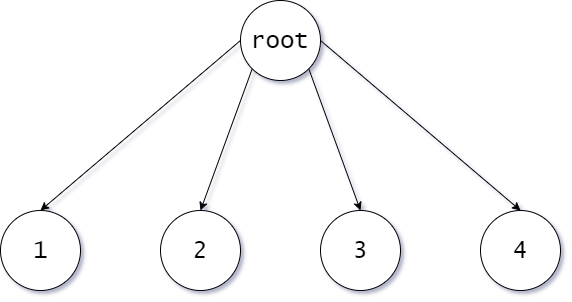

The diagram above was exported from draw.io. Its source (the exported page's mxGraphModel, read from the mxfile embedded in the PNG):
<mxGraphModel dx="780" dy="1154" grid="1" gridSize="10" guides="1" tooltips="1" connect="1" arrows="1" fold="1" page="1" pageScale="1" pageWidth="850" pageHeight="1100" math="0" shadow="0">
  <root>
    <mxCell id="0" />
    <mxCell id="1" parent="0" />
    <mxCell id="c9xjN9RppPLeCBwAU-lL-1" value="&lt;font face=&quot;Lucida Console&quot; style=&quot;font-size: 24px&quot;&gt;root&lt;/font&gt;" style="ellipse;whiteSpace=wrap;html=1;aspect=fixed;" vertex="1" parent="1">
      <mxGeometry x="400" y="150" width="80" height="80" as="geometry" />
    </mxCell>
    <mxCell id="c9xjN9RppPLeCBwAU-lL-2" value="&lt;font style=&quot;font-size: 24px&quot; face=&quot;Lucida Console&quot;&gt;1&lt;/font&gt;" style="ellipse;whiteSpace=wrap;html=1;aspect=fixed;" vertex="1" parent="1">
      <mxGeometry x="160" y="360" width="80" height="80" as="geometry" />
    </mxCell>
    <mxCell id="c9xjN9RppPLeCBwAU-lL-3" value="&lt;font style=&quot;font-size: 24px&quot; face=&quot;Lucida Console&quot;&gt;2&lt;/font&gt;" style="ellipse;whiteSpace=wrap;html=1;aspect=fixed;" vertex="1" parent="1">
      <mxGeometry x="320" y="360" width="80" height="80" as="geometry" />
    </mxCell>
    <mxCell id="c9xjN9RppPLeCBwAU-lL-4" value="3" style="ellipse;whiteSpace=wrap;html=1;aspect=fixed;fontSize=24;fontFamily=Lucida Console;" vertex="1" parent="1">
      <mxGeometry x="480" y="360" width="80" height="80" as="geometry" />
    </mxCell>
    <mxCell id="c9xjN9RppPLeCBwAU-lL-5" value="4" style="ellipse;whiteSpace=wrap;html=1;aspect=fixed;fontSize=24;fontFamily=Lucida Console;" vertex="1" parent="1">
      <mxGeometry x="640" y="360" width="80" height="80" as="geometry" />
    </mxCell>
    <mxCell id="c9xjN9RppPLeCBwAU-lL-6" value="" style="endArrow=classic;html=1;rounded=0;entryX=0.5;entryY=0;entryDx=0;entryDy=0;exitX=0;exitY=0.5;exitDx=0;exitDy=0;" edge="1" parent="1" source="c9xjN9RppPLeCBwAU-lL-1" target="c9xjN9RppPLeCBwAU-lL-2">
      <mxGeometry width="50" height="50" relative="1" as="geometry">
        <mxPoint x="260" y="230" as="sourcePoint" />
        <mxPoint x="420" y="460" as="targetPoint" />
      </mxGeometry>
    </mxCell>
    <mxCell id="c9xjN9RppPLeCBwAU-lL-7" value="" style="endArrow=classic;html=1;rounded=0;entryX=0.5;entryY=0;entryDx=0;entryDy=0;exitX=0;exitY=1;exitDx=0;exitDy=0;" edge="1" parent="1" source="c9xjN9RppPLeCBwAU-lL-1" target="c9xjN9RppPLeCBwAU-lL-3">
      <mxGeometry width="50" height="50" relative="1" as="geometry">
        <mxPoint x="390" y="270" as="sourcePoint" />
        <mxPoint x="430" y="280" as="targetPoint" />
      </mxGeometry>
    </mxCell>
    <mxCell id="c9xjN9RppPLeCBwAU-lL-8" value="" style="endArrow=classic;html=1;rounded=0;entryX=0.5;entryY=0;entryDx=0;entryDy=0;exitX=1;exitY=1;exitDx=0;exitDy=0;" edge="1" parent="1" source="c9xjN9RppPLeCBwAU-lL-1" target="c9xjN9RppPLeCBwAU-lL-4">
      <mxGeometry width="50" height="50" relative="1" as="geometry">
        <mxPoint x="570" y="270" as="sourcePoint" />
        <mxPoint x="620" y="220" as="targetPoint" />
      </mxGeometry>
    </mxCell>
    <mxCell id="c9xjN9RppPLeCBwAU-lL-9" value="" style="endArrow=classic;html=1;rounded=0;exitX=1;exitY=0.5;exitDx=0;exitDy=0;entryX=0.5;entryY=0;entryDx=0;entryDy=0;" edge="1" parent="1" source="c9xjN9RppPLeCBwAU-lL-1" target="c9xjN9RppPLeCBwAU-lL-5">
      <mxGeometry width="50" height="50" relative="1" as="geometry">
        <mxPoint x="570" y="260" as="sourcePoint" />
        <mxPoint x="620" y="210" as="targetPoint" />
      </mxGeometry>
    </mxCell>
  </root>
</mxGraphModel>